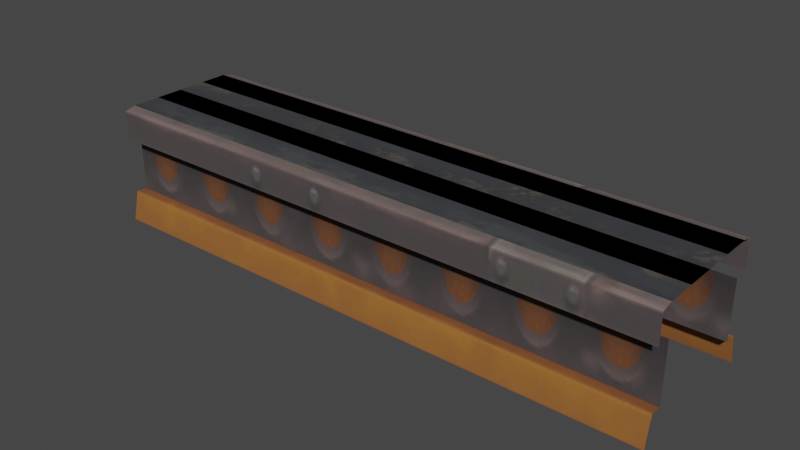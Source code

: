 # Source: conveyor_x4_1.blend  (saved by Blender 3.4.6; exported with 4.5.12 LTS)
import bpy
from mathutils import Matrix  # noqa: F401  (used for matrix-valued properties, if any)

bpy.ops.wm.read_factory_settings(use_empty=True)
scene = bpy.context.scene
scene.name = 'Scene'

# ---- collections
col_collection = bpy.data.collections.new('Collection'); scene.collection.children.link(col_collection)
col_export = bpy.data.collections.new('Export'); scene.collection.children.link(col_export)

# ---- images (referenced by path relative to the original .blend; pixels are not part of the script)
import os
ASSET_DIR = os.environ.get("B2B_ASSET_DIR", "")  # directory of the original .blend (textures are referenced by path, not embedded)
HERE = os.path.dirname(os.path.abspath(__file__))  # packed textures are extracted next to this script under _unpacked/

def load_image(name, relpath, width, height, colorspace="sRGB"):
    """Load a texture the original file referenced (path relative to the .blend, or extracted next to this script)."""
    p = next((c for c in (os.path.join(HERE, relpath), os.path.join(ASSET_DIR, relpath)) if relpath and os.path.exists(c)), "")
    if p:
        img = bpy.data.images.load(p, check_existing=True)
        img.name = name
    else:  # same state as the original file: an image datablock whose file is absent (Cycles renders it pink)
        img = bpy.data.images.new(name, width, height)
        img.source = "FILE"
        img.filepath = "//" + (relpath or name)
    img.colorspace_settings.name = colorspace
    return img
img_image_0 = load_image('Image_0', '_unpacked/Image_0.e76a8254.png', 256, 128, 'sRGB')
img_image_1 = load_image('Image_1', '_unpacked/Image_1.2bf9854b.png', 256, 64, 'sRGB')

# ---- materials (node trees are filled in below, after node groups)
mat_countertop_01 = bpy.data.materials.new('countertop_01')
mat_countertop_01.use_backface_culling = True
mat_countertop_01.use_transparent_shadow = False
mat_conveyorbelt = bpy.data.materials.new('conveyorbelt')
mat_conveyorbelt.use_backface_culling = True
mat_conveyorbelt.use_transparent_shadow = False

# ---- material node trees
mat_countertop_01.use_nodes = True; mat_countertop_01.node_tree.nodes.clear()
_N = mat_countertop_01.node_tree.nodes; _L = mat_countertop_01.node_tree.links
n0 = _N.new('ShaderNodeBsdfPrincipled'); n0.name = 'Principled BSDF'; n0.location = (10, 300)
n0.distribution = 'GGX'
n0.subsurface_method = 'RANDOM_WALK_SKIN'
n0.inputs[2].default_value = 1.0
n0.inputs[27].default_value = (0.0, 0.0, 0.0, 1.0)
n0.inputs[28].default_value = 1.0
n1 = _N.new('ShaderNodeOutputMaterial'); n1.name = 'Material Output'; n1.location = (320, 270)
n2 = _N.new('ShaderNodeTexImage'); n2.name = 'Image Texture'; n2.location = (-440, 210)
n2.label = 'BASE COLOR'
n2.image = img_image_0
_L.new(n0.outputs[0], n1.inputs[0])
_L.new(n2.outputs[0], n0.inputs[0])
_L.new(n2.outputs[1], n0.inputs[4])
n1.is_active_output = True
mat_conveyorbelt.use_nodes = True; mat_conveyorbelt.node_tree.nodes.clear()
_N = mat_conveyorbelt.node_tree.nodes; _L = mat_conveyorbelt.node_tree.links
n0 = _N.new('ShaderNodeBsdfPrincipled'); n0.name = 'Principled BSDF'; n0.location = (10, 300)
n0.distribution = 'GGX'
n0.subsurface_method = 'RANDOM_WALK_SKIN'
n0.inputs[2].default_value = 1.0
n0.inputs[27].default_value = (0.0, 0.0, 0.0, 1.0)
n0.inputs[28].default_value = 1.0
n1 = _N.new('ShaderNodeOutputMaterial'); n1.name = 'Material Output'; n1.location = (320, 270)
n2 = _N.new('ShaderNodeTexImage'); n2.name = 'Image Texture'; n2.location = (-440, 210)
n2.label = 'BASE COLOR'
n2.image = img_image_1
_L.new(n0.outputs[0], n1.inputs[0])
_L.new(n2.outputs[0], n0.inputs[0])
_L.new(n2.outputs[1], n0.inputs[4])
n1.is_active_output = True

# ---- world
world_world = bpy.data.worlds.new('World'); scene.world = world_world
world_world.use_nodes = True; world_world.node_tree.nodes.clear()
_N = world_world.node_tree.nodes; _L = world_world.node_tree.links
n0 = _N.new('ShaderNodeOutputWorld'); n0.name = 'World Output'; n0.location = (300, 300)
n1 = _N.new('ShaderNodeBackground'); n1.name = 'Background'; n1.location = (10, 300)
n1.inputs[0].default_value = (0.05088, 0.05088, 0.05088, 1.0)
_L.new(n1.outputs[0], n0.inputs[0])
n0.is_active_output = True
world_world.color = (0.05088, 0.05088, 0.05088)
world_world.use_sun_shadow = False
world_world.sun_shadow_jitter_overblur = 0.0

# ---- meshes
me_rsrc_world_prop_clockworks_factory_conveyor_x4_01_meshnodes__co = bpy.data.meshes.new('rsrc.world.prop.clockworks.factory.conveyor_x4_01-MeshNodes["co')
me_rsrc_world_prop_clockworks_factory_conveyor_x4_01_meshnodes__co.from_pydata([(-0.5, -0.2, -0.46), (3.5, -0.2, -0.46), (-0.5, -0.2, -0.38), (-0.5, 0.0, -0.504), (3.5, 0.0, -0.504), (3.5, -0.2, -0.38), (3.5, -0.6, -0.38), (-0.5, -0.6, -0.38), (-0.5, -0.6, -0.48), (3.5, -0.6, -0.48), (3.5, -0.2, 0.46), (3.5, 0.0, 0.504), (-0.5, 0.0, 0.504), (-0.5, -0.2, 0.46), (3.5, -0.2, 0.38), (-0.5, -0.2, 0.38), (-0.5, -0.6, 0.38), (3.5, -0.6, 0.38), (3.5, -0.6, 0.48), (-0.5, -0.6, 0.48), (-0.5, -0.8, 0.48), (3.5, -0.8, 0.48), (-0.5, -0.8, -0.48), (3.5, -0.8, -0.48), (3.5, -0.82, -0.4), (-0.5, -0.82, -0.4), (-0.5, -0.82, 0.4), (3.5, -0.82, 0.4)], [], [(0, 1, 5), (5, 2, 0), (3, 4, 1), (1, 0, 3), (2, 5, 6), (6, 7, 2), (8, 9, 23), (23, 22, 8), (10, 13, 15), (15, 14, 10), (11, 12, 13), (13, 10, 11), (14, 15, 16), (16, 17, 14), (18, 19, 20), (20, 21, 18), (22, 23, 24), (24, 25, 22), (21, 20, 26), (26, 27, 21)])
_uv = me_rsrc_world_prop_clockworks_factory_conveyor_x4_01_meshnodes__co.uv_layers.new(name='UVMap')
_uv.uv.foreach_set('vector', [0.0, 0.06813, 1.0, 0.06813, 1.0, 0.09526, 1.0, 0.09526, 0.0, 0.09526, 0.0, 0.06813, 0.0, 0.0, 1.0, 0.0, 1.0, 0.06813, 1.0, 0.06813, 0.0, 0.06813, 0.0, 0.0, 0.0, 0.1097, 1.0, 0.1097, 1.0, 0.2453, 1.0, 0.2453, 0.0, 0.2453, 0.0, 0.1097, 0.0, 0.2627, 1.0, 0.2627, 1.0, 0.3305, 1.0, 0.3305, 0.0, 0.3305, 0.0, 0.2627, 0.5, 0.06806, 1.5, 0.06806, 1.5, 0.09526, 1.5, 0.09526, 0.5, 0.09526, 0.5, 0.06806, 0.5, 0.0, 1.5, 0.0, 1.5, 0.06806, 1.5, 0.06806, 0.5, 0.06806, 0.5, 0.0, 0.5, 0.1097, 1.5, 0.1097, 1.5, 0.2453, 1.5, 0.2453, 0.5, 0.2453, 0.5, 0.1097, 0.5, 0.2627, 1.5, 0.2627, 1.5, 0.3308, 1.5, 0.3308, 0.5, 0.3308, 0.5, 0.2627, 0.0, 0.3305, 1.0, 0.3305, 1.0, 0.36, 1.0, 0.36, 0.0, 0.36, 0.0, 0.3305, 0.5, 0.3308, 1.5, 0.3308, 1.5, 0.36, 1.5, 0.36, 0.5, 0.36, 0.5, 0.3308])
me_rsrc_world_prop_clockworks_factory_conveyor_x4_01_meshnodes__co.materials.append(mat_countertop_01)
me_rsrc_world_prop_clockworks_factory_conveyor_x4_01_meshnodes__co.update()
me_rsrc_world_prop_clockworks_factory_conveyor_x4_01_meshnodes__co.normals_split_custom_set([tuple(v) for v in zip(*[iter([0.0, -1.0, 0.0, 0.0, -1.0, 0.0, 0.0, -1.0, 0.0, 0.0, -1.0, 0.0, 0.0, -1.0, 0.0, 0.0, -1.0, 0.0, 0.0, -0.2149, -0.9766, 0.0, -0.2149, -0.9766, 0.0, -0.2149, -0.9766, 0.0, -0.2149, -0.9766, 0.0, -0.2149, -0.9766, 0.0, -0.2149, -0.9766, 0.0, 0.0, -1.0, 0.0, 0.0, -1.0, 0.0, 0.0, -1.0, 0.0, 0.0, -1.0, 0.0, 0.0, -1.0, 0.0, 0.0, -1.0, 0.0, 0.0, -1.0, 0.0, 0.0, -1.0, 0.0, 0.0, -1.0, 0.0, 0.0, -1.0, 0.0, 0.0, -1.0, 0.0, 0.0, -1.0, 0.0, -1.0, 0.0, 0.0, -1.0, 0.0, 0.0, -1.0, 0.0, 0.0, -1.0, 0.0, 0.0, -1.0, 0.0, 0.0, -1.0, 0.0, 0.0, -0.2149, 0.9766, 0.0, -0.2149, 0.9766, 0.0, -0.2149, 0.9766, 0.0, -0.2149, 0.9766, 0.0, -0.2149, 0.9766, 0.0, -0.2149, 0.9766, 0.0, 0.0, 1.0, 0.0, 0.0, 1.0, 0.0, 0.0, 1.0, 0.0, 0.0, 1.0, 0.0, 0.0, 1.0, 0.0, 0.0, 1.0, 0.0, 0.0, 1.0, 0.0, 0.0, 1.0, 0.0, 0.0, 1.0, 0.0, 0.0, 1.0, 0.0, 0.0, 1.0, 0.0, 0.0, 1.0, 0.0, -0.9701, -0.2425, 0.0, -0.9701, -0.2425, 0.0, -0.9701, -0.2425, 0.0, -0.9701, -0.2425, 0.0, -0.9701, -0.2425, 0.0, -0.9701, -0.2425, 0.0, -0.9701, 0.2425, 0.0, -0.9701, 0.2425, 0.0, -0.9701, 0.2425, 0.0, -0.9701, 0.2425, 0.0, -0.9701, 0.2425, 0.0, -0.9701, 0.2425])] * 3)])
me_rsrc_world_prop_clockworks_factory_conveyor_x4_01_meshnodes__be = bpy.data.meshes.new('rsrc.world.prop.clockworks.factory.conveyor_x4_01-MeshNodes["be')
me_rsrc_world_prop_clockworks_factory_conveyor_x4_01_meshnodes__be.from_pydata([(-0.5, -0.82, 0.4), (-0.5, -0.82, -0.4), (3.5, -0.82, 0.4), (3.5, -0.82, -0.4)], [], [(0, 1, 2), (3, 2, 1)])
_uv = me_rsrc_world_prop_clockworks_factory_conveyor_x4_01_meshnodes__be.uv_layers.new(name='UVMap')
_uv.uv.foreach_set('vector', [-1.031e-05, 1.0, -1.037e-05, 6.557e-07, 1.0, 1.0, 1.0, -5.96e-07, 1.0, 1.0, -1.037e-05, 6.557e-07])
me_rsrc_world_prop_clockworks_factory_conveyor_x4_01_meshnodes__be.materials.append(mat_conveyorbelt)
me_rsrc_world_prop_clockworks_factory_conveyor_x4_01_meshnodes__be.update()
me_rsrc_world_prop_clockworks_factory_conveyor_x4_01_meshnodes__be.normals_split_custom_set([tuple(v) for v in zip(*[iter([0.0, -1.0, 0.0, 0.0, -1.0, 0.0, 0.0, -1.0, 0.0, 0.0, -1.0, 0.0, 0.0, -1.0, 0.0, 0.0, -1.0, 0.0])] * 3)])
me_rsrc_world_prop_clockworks_factory_conveyor_x4_01_meshnodes = bpy.data.meshes.new('rsrc.world.prop.clockworks.factory.conveyor_x4_01-MeshNodes')
me_rsrc_world_prop_clockworks_factory_conveyor_x4_01_meshnodes.from_pydata([(-0.5, -0.82, 0.4), (-0.5, -0.82, -0.4), (3.5, -0.82, 0.4), (3.5, -0.82, -0.4)], [], [(0, 1, 2), (3, 2, 1)])
_uv = me_rsrc_world_prop_clockworks_factory_conveyor_x4_01_meshnodes.uv_layers.new(name='UVMap')
_uv.uv.foreach_set('vector', [-1.031e-05, 1.0, -1.037e-05, 6.557e-07, 1.0, 1.0, 1.0, -5.96e-07, 1.0, 1.0, -1.037e-05, 6.557e-07])
me_rsrc_world_prop_clockworks_factory_conveyor_x4_01_meshnodes.materials.append(mat_conveyorbelt)
me_rsrc_world_prop_clockworks_factory_conveyor_x4_01_meshnodes.update()
me_rsrc_world_prop_clockworks_factory_conveyor_x4_01_meshnodes.normals_split_custom_set([tuple(v) for v in zip(*[iter([0.0, -1.0, 0.0, 0.0, -1.0, 0.0, 0.0, -1.0, 0.0, 0.0, -1.0, 0.0, 0.0, -1.0, 0.0, 0.0, -1.0, 0.0])] * 3)])

# ---- objects
ob_factory_conveyor_x4_01_meshnodes__conveyor_base = bpy.data.objects.new('factory.conveyor_x4_01-MeshNodes["conveyor_base"]', me_rsrc_world_prop_clockworks_factory_conveyor_x4_01_meshnodes__co)
ob_factory_conveyor_x4_01_meshnodes__belt_on = bpy.data.objects.new('factory.conveyor_x4_01-MeshNodes["belt_on"]', me_rsrc_world_prop_clockworks_factory_conveyor_x4_01_meshnodes__be)
ob_factory_conveyor_x4_01_meshnodes__belt_off = bpy.data.objects.new('factory.conveyor_x4_01-MeshNodes["belt_off"]', me_rsrc_world_prop_clockworks_factory_conveyor_x4_01_meshnodes)

# ---- transforms, parenting, visibility, modifiers, constraints
ob_factory_conveyor_x4_01_meshnodes__conveyor_base.location = (0.0, 0.0, 0.0)
ob_factory_conveyor_x4_01_meshnodes__conveyor_base.rotation_mode = 'QUATERNION'
ob_factory_conveyor_x4_01_meshnodes__conveyor_base.rotation_quaternion = (0.7071, -0.7071, -1.57e-16, -9.358e-24)
ob_factory_conveyor_x4_01_meshnodes__belt_on.location = (0.0, 0.0, 0.0)
ob_factory_conveyor_x4_01_meshnodes__belt_on.rotation_mode = 'QUATERNION'
ob_factory_conveyor_x4_01_meshnodes__belt_on.rotation_quaternion = (0.7071, -0.7071, -1.57e-16, -9.358e-24)
ob_factory_conveyor_x4_01_meshnodes__belt_off.location = (0.0, 0.0, 0.0)
ob_factory_conveyor_x4_01_meshnodes__belt_off.rotation_mode = 'QUATERNION'
ob_factory_conveyor_x4_01_meshnodes__belt_off.rotation_quaternion = (0.7071, -0.7071, -1.57e-16, -9.358e-24)

# ---- collection membership
scene.collection.objects.link(ob_factory_conveyor_x4_01_meshnodes__conveyor_base)
scene.collection.objects.link(ob_factory_conveyor_x4_01_meshnodes__belt_on)
scene.collection.objects.link(ob_factory_conveyor_x4_01_meshnodes__belt_off)

# ---- scene / render settings (as saved in the file)
scene.frame_start = 1; scene.frame_end = 250; scene.frame_set(1)
scene.render.engine = 'BLENDER_EEVEE_NEXT'
scene.cycles.sampling_pattern = 'TABULATED_SOBOL'
scene.cycles.use_light_tree = False
scene.view_settings.view_transform = 'Filmic'
bpy.context.view_layer.update()

# ---- added for rendering (the .blend has no active camera and no usable light): camera, sun
cam_auto = bpy.data.cameras.new('AutoCamera')
cam_auto.lens = 50.0
cam_auto.sensor_width = 36.0
cam_auto.clip_end = 1000.0
ob_auto_camera = bpy.data.objects.new('AutoCamera', cam_auto)
scene.collection.objects.link(ob_auto_camera)
ob_auto_camera.location = (5.39135, -4.66962, 3.52308)
ob_auto_camera.rotation_euler = (1.09748, -7.21219e-08, 0.694738)
scene.camera = ob_auto_camera
light_auto_sun = bpy.data.lights.new('AutoSun', 'SUN')
light_auto_sun.energy = 3.0
light_auto_sun.angle = 0.0523599
ob_auto_sun = bpy.data.objects.new('AutoSun', light_auto_sun)
scene.collection.objects.link(ob_auto_sun)
ob_auto_sun.rotation_euler = (0.872665, 0.174533, 0.523599)
bpy.context.view_layer.update()
